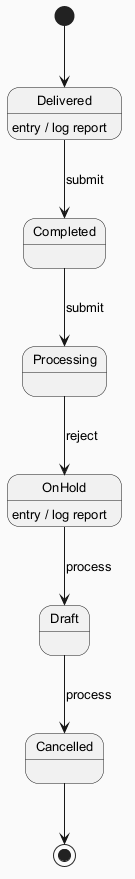

The diagram above was rendered by PlantUML. Its source (embedded in the PNG):
@startuml
skinparam backgroundColor #FAFAFA
skinparam classBackgroundColor #FFF3E0
skinparam classBorderColor #E65100
skinparam defaultFontSize 13
[*] --> Delivered
Delivered --> Completed : submit
Delivered : entry / log report
Completed --> Processing : submit
Processing --> OnHold : reject
OnHold --> Draft : process
OnHold : entry / log report
Draft --> Cancelled : process
Cancelled --> [*]
@enduml